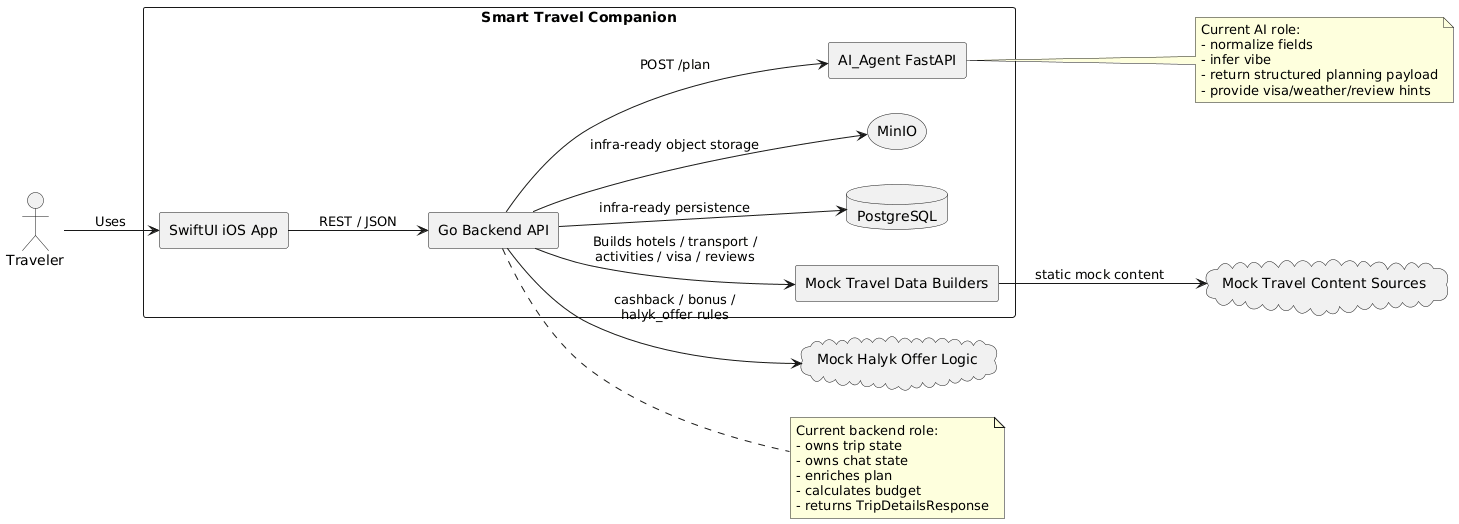

The diagram above was rendered by PlantUML. Its source (embedded in the PNG):
@startuml
left to right direction
skinparam packageStyle rectangle
skinparam shadowing false

actor Traveler as user

rectangle "Smart Travel Companion" {
  rectangle "SwiftUI iOS App" as app
  rectangle "Go Backend API" as backend
  rectangle "AI_Agent FastAPI" as aiagent
  database "PostgreSQL" as postgres
  storage "MinIO" as minio
  rectangle "Mock Travel Data Builders" as mockdata
}

cloud "Mock Halyk Offer Logic" as halyk
cloud "Mock Travel Content Sources" as sources

user --> app : Uses
app --> backend : REST / JSON
backend --> aiagent : POST /plan
backend --> mockdata : Builds hotels / transport /\nactivities / visa / reviews
backend --> halyk : cashback / bonus /\nhalyk_offer rules
backend --> postgres : infra-ready persistence
backend --> minio : infra-ready object storage
mockdata --> sources : static mock content

note right of backend
Current backend role:
- owns trip state
- owns chat state
- enriches plan
- calculates budget
- returns TripDetailsResponse
end note

note right of aiagent
Current AI role:
- normalize fields
- infer vibe
- return structured planning payload
- provide visa/weather/review hints
end note
@enduml